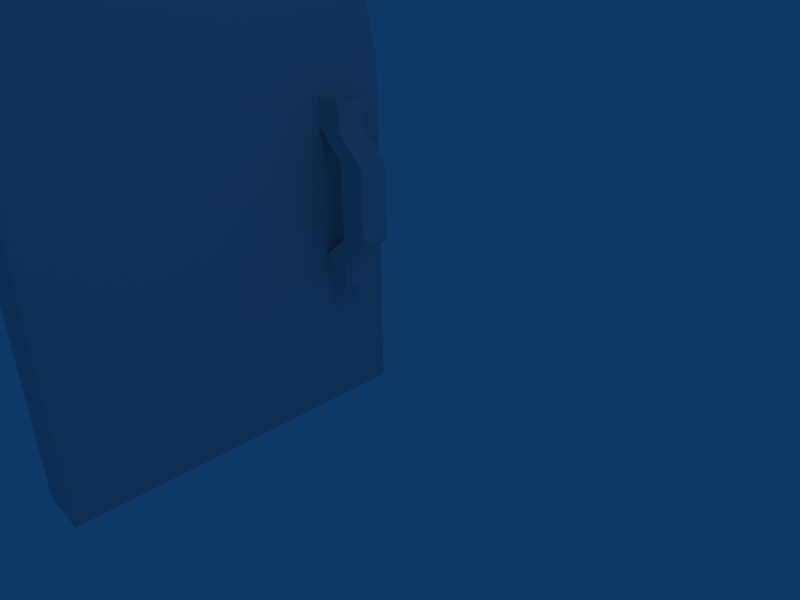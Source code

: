 # Source: door.blend  (saved by Blender 2.34.0; exported with 4.5.12 LTS)
import bpy
from mathutils import Matrix  # noqa: F401  (used for matrix-valued properties, if any)

bpy.ops.wm.read_factory_settings(use_empty=True)
scene = bpy.context.scene
scene.name = 'Scene'

# ---- collections
col_collection_1 = bpy.data.collections.new('Collection 1'); scene.collection.children.link(col_collection_1)

# ---- world
world_world = bpy.data.worlds.new('World'); scene.world = world_world
world_world.color = (0.05656, 0.2208, 0.4)
world_world.use_sun_shadow = False
world_world.sun_shadow_jitter_overblur = 0.0
world_world.cycles.sampling_method = 'MANUAL'
world_world.cycles.sample_map_resolution = 256

# ---- cameras
cam_camera = bpy.data.cameras.new('Camera')
cam_camera.passepartout_alpha = 0.2
cam_camera.clip_end = 100.0
cam_camera.lens = 35.0
cam_camera.ortho_scale = 7.314
cam_camera.show_passepartout = False
cam_camera.show_safe_areas = True
cam_camera.dof.focus_distance = 0.0
cam_camera.dof.aperture_fstop = 128.0

# ---- lights
light_spot = bpy.data.lights.new('Spot', 'POINT')
light_spot.transmission_factor = 0.0
light_spot.cutoff_distance = 30.0
light_spot.energy = 100.0
light_spot.shadow_buffer_clip_start = 1.001
light_spot.shadow_soft_size = 1.0
light_spot.shadow_maximum_resolution = 0.006
light_spot.use_absolute_resolution = True
light_spot.cycles.use_multiple_importance_sampling = False

# ---- meshes
me_cube_002 = bpy.data.meshes.new('Cube.002')
me_cube_002.from_pydata([(0.6026, -3.589, -1.349), (0.6026, -4.161, -1.349), (0.03043, -4.161, -1.349), (0.03043, -3.589, -1.349), (0.6002, -3.589, 2.287), (0.6002, -4.161, 2.287), (0.02809, -4.161, 2.287), (0.02809, -3.589, 2.287), (0.6026, -3.589, -0.7958), (0.6026, -4.161, -0.7958), (0.03043, -4.161, -0.7958), (0.03043, -3.589, -0.7958), (0.6002, -3.589, 1.733), (0.02809, -3.589, 1.733), (0.02809, -4.161, 1.754), (0.6002, -4.161, 1.754), (0.5889, -4.161, -0.2332), (0.5889, -3.589, -0.2448), (1.161, -4.161, -0.2332), (1.161, -3.589, -0.2448), (1.161, -3.589, 1.266), (0.5889, -3.589, 1.266), (1.161, -4.161, 1.24), (0.5889, -4.161, 1.24)], [], [(0, 1, 2, 3), (4, 7, 6, 5), (0, 8, 9, 1), (1, 9, 10, 2), (2, 10, 11, 3), (4, 12, 13, 7), (8, 0, 3, 11), (10, 16, 17, 11), (9, 18, 16, 10), (8, 19, 18, 9), (12, 4, 5, 15), (15, 5, 6, 14), (14, 6, 7, 13), (12, 20, 21, 13), (19, 8, 11, 17), (19, 20, 22, 18), (18, 22, 23, 16), (16, 23, 21, 17), (23, 14, 13, 21), (22, 15, 14, 23), (20, 12, 15, 22), (20, 19, 17, 21)])
me_cube_002.use_remesh_preserve_volume = False
me_cube_002.use_remesh_preserve_attributes = False
me_cube_002.use_mirror_vertex_groups = False
me_cube_002.update()
me_cube = bpy.data.meshes.new('Cube')
me_cube.from_pydata([(0.6026, -3.589, -1.349), (0.6026, -4.161, -1.349), (0.03043, -4.161, -1.349), (0.03043, -3.589, -1.349), (0.6002, -3.589, 2.287), (0.6002, -4.161, 2.287), (0.02809, -4.161, 2.287), (0.02809, -3.589, 2.287), (0.6026, -3.589, -0.7958), (0.6026, -4.161, -0.7958), (0.03043, -4.161, -0.7958), (0.03043, -3.589, -0.7958), (0.6002, -3.589, 1.733), (0.02809, -3.589, 1.733), (0.02809, -4.161, 1.754), (0.6002, -4.161, 1.754), (0.5889, -4.161, -0.2332), (0.5889, -3.589, -0.2448), (1.161, -4.161, -0.2332), (1.161, -3.589, -0.2448), (1.161, -3.589, 1.266), (0.5889, -3.589, 1.266), (1.161, -4.161, 1.24), (0.5889, -4.161, 1.24)], [], [(0, 1, 2, 3), (4, 7, 6, 5), (0, 8, 9, 1), (1, 9, 10, 2), (2, 10, 11, 3), (4, 12, 13, 7), (8, 0, 3, 11), (10, 16, 17, 11), (9, 18, 16, 10), (8, 19, 18, 9), (12, 4, 5, 15), (15, 5, 6, 14), (14, 6, 7, 13), (12, 20, 21, 13), (19, 8, 11, 17), (19, 20, 22, 18), (18, 22, 23, 16), (16, 23, 21, 17), (23, 14, 13, 21), (22, 15, 14, 23), (20, 12, 15, 22), (20, 19, 17, 21)])
me_cube.use_remesh_preserve_volume = False
me_cube.use_remesh_preserve_attributes = False
me_cube.use_mirror_vertex_groups = False
me_cube.update()
me_cube_001 = bpy.data.meshes.new('Cube.001')
me_cube_001.from_pydata([(3.556, 1.651, -2.508), (3.556, -5.549, -2.508), (-3.644, -5.549, -2.508), (-3.644, 1.651, -2.508), (3.556, 1.651, -1.453), (3.556, -5.549, -1.453), (-3.644, -5.549, -1.453), (-3.644, 1.651, -1.453)], [], [(0, 1, 2, 3), (4, 7, 6, 5), (0, 4, 5, 1), (1, 5, 6, 2), (2, 6, 7, 3), (4, 0, 3, 7)])
_uv = me_cube_001.uv_layers.new(name='UVMap')
_uv.uv.foreach_set('vector', [0.0, 1.0, 0.0, 0.0, 1.0, 0.0, 1.0, 1.0, 0.0, 1.0, 0.0, 0.0, 1.0, 0.0, 1.0, 1.0, 0.0, 1.0, 0.0, 0.0, 1.0, 0.0, 1.0, 1.0, 0.0, 1.0, 0.0, 0.0, 1.0, 0.0, 1.0, 1.0, 0.0, 1.0, 0.0, 0.0, 1.0, 0.0, 1.0, 1.0, 0.0, 1.0, 0.0, 0.0, 1.0, 0.0, 1.0, 1.0])
_ca = me_cube_001.color_attributes.new('Col', 'BYTE_COLOR', 'CORNER')
_ca.data.foreach_set('color', [1.0, 1.0, 1.0, 1.0, 1.0, 1.0, 1.0, 1.0, 1.0, 1.0, 1.0, 1.0, 1.0, 1.0, 1.0, 1.0, 1.0, 1.0, 1.0, 1.0, 1.0, 1.0, 1.0, 1.0, 1.0, 1.0, 1.0, 1.0, 1.0, 1.0, 1.0, 1.0, 1.0, 1.0, 1.0, 1.0, 1.0, 1.0, 1.0, 1.0, 1.0, 1.0, 1.0, 1.0, 1.0, 1.0, 1.0, 1.0, 1.0, 1.0, 1.0, 1.0, 1.0, 1.0, 1.0, 1.0, 1.0, 1.0, 1.0, 1.0, 1.0, 1.0, 1.0, 1.0, 1.0, 1.0, 1.0, 1.0, 1.0, 1.0, 1.0, 1.0, 1.0, 1.0, 1.0, 1.0, 1.0, 1.0, 1.0, 1.0, 1.0, 1.0, 1.0, 1.0, 1.0, 1.0, 1.0, 1.0, 1.0, 1.0, 1.0, 1.0, 1.0, 1.0, 1.0, 1.0])
me_cube_001.use_remesh_preserve_volume = False
me_cube_001.use_remesh_preserve_attributes = False
me_cube_001.use_mirror_vertex_groups = False
me_cube_001.update()
me_cylinder = bpy.data.meshes.new('Cylinder')
me_cylinder.from_pydata([(2.527, 4.147, -2.527), (3.302, 2.987, -2.527), (3.574, 1.62, -2.527), (-3.574, 1.62, -2.527), (-3.302, 2.987, -2.527), (-2.527, 4.147, -2.527), (-1.368, 4.922, -2.527), (7.737e-07, 5.194, -2.527), (1.368, 4.922, -2.527), (2.527, 4.147, -1.473), (3.302, 2.987, -1.473), (3.574, 1.62, -1.473), (-3.574, 1.62, -1.473), (-3.302, 2.987, -1.473), (-2.527, 4.147, -1.473), (-1.368, 4.922, -1.473), (9.874e-06, 5.194, -1.473), (1.368, 4.922, -1.473), (-1.556e-06, 1.62, -2.527), (-1.602e-06, 1.62, -1.473)], [], [(18, 0, 1), (19, 10, 9), (18, 1, 2), (19, 11, 10), (18, 3, 4), (19, 13, 12), (18, 4, 5), (19, 14, 13), (18, 5, 6), (19, 15, 14), (18, 6, 7), (19, 16, 15), (18, 7, 8), (19, 17, 16), (8, 0, 18), (19, 9, 17), (0, 9, 10, 1), (1, 10, 11, 2), (3, 12, 13, 4), (4, 13, 14, 5), (5, 14, 15, 6), (6, 15, 16, 7), (7, 16, 17, 8), (9, 0, 8, 17), (3, 18, 19, 12), (2, 11, 19, 18)])
me_cylinder.use_remesh_preserve_volume = False
me_cylinder.use_remesh_preserve_attributes = False
me_cylinder.use_mirror_vertex_groups = False
me_cylinder.update()

# ---- objects
ob_cube_002 = bpy.data.objects.new('Cube.002', me_cube_002)
ob_cube = bpy.data.objects.new('Cube', me_cube)
ob_cube_001 = bpy.data.objects.new('Cube.001', me_cube_001)
ob_cylinder = bpy.data.objects.new('Cylinder', me_cylinder)
ob_lamp = bpy.data.objects.new('Lamp', light_spot)
ob_camera = bpy.data.objects.new('Camera', cam_camera)

# ---- transforms, parenting, visibility, modifiers, constraints
ob_cube_002.location = (-4.963, -1.411, -1.252)
ob_cube_002.rotation_euler = (3.142, 1.794e-16, 1.794e-16)
ob_cube_002.scale = (-1.0, 1.0, 1.0)
ob_cube_002.lock_rotations_4d = False
ob_cube_002.empty_display_type = 'ARROWS'
ob_cube_002.color = (0.0, 0.0, 0.0, 1.0)
ob_cube_002.lineart.crease_threshold = 0.0
ob_cube.location = (-3.97, -1.411, -1.252)
ob_cube.rotation_euler = (3.142, 1.794e-16, 1.794e-16)
ob_cube.lock_rotations_4d = False
ob_cube.empty_display_type = 'ARROWS'
ob_cube.color = (0.0, 0.0, 0.0, 1.0)
ob_cube.lineart.crease_threshold = 0.0
ob_cube_001.location = (-2.486, 0.04383, -0.8508)
ob_cube_001.rotation_euler = (1.571, -0.0, 1.571)
ob_cube_001.lock_rotations_4d = False
ob_cube_001.empty_display_type = 'ARROWS'
ob_cube_001.color = (0.0, 0.0, 0.0, 1.0)
ob_cube_001.lineart.crease_threshold = 0.0
ob_cylinder.location = (-2.467, 0.0, -0.9)
ob_cylinder.rotation_euler = (1.571, -0.0, 1.571)
ob_cylinder.lock_rotations_4d = False
ob_cylinder.empty_display_type = 'ARROWS'
ob_cylinder.color = (0.0, 0.0, 0.0, 1.0)
ob_cylinder.lineart.crease_threshold = 0.0
ob_lamp.location = (4.076, 1.005, 5.904)
ob_lamp.rotation_euler = (0.6503, 0.05522, 1.866)
ob_lamp.lock_rotations_4d = False
ob_lamp.empty_display_type = 'ARROWS'
ob_lamp.color = (0.0, 0.0, 0.0, 0.0)
ob_lamp.lineart.crease_threshold = 0.0
ob_camera.location = (7.481, -6.508, 3.077)
ob_camera.rotation_euler = (1.109, 0.01082, 0.8149)
ob_camera.lock_rotations_4d = False
ob_camera.empty_display_type = 'ARROWS'
ob_camera.color = (0.0, 0.0, 0.0, 0.0)
ob_camera.display_type = 'WIRE'
ob_camera.lineart.crease_threshold = 0.0

# ---- collection membership
col_collection_1.objects.link(ob_cube_002)
col_collection_1.objects.link(ob_cube)
col_collection_1.objects.link(ob_cube_001)
col_collection_1.objects.link(ob_cylinder)
col_collection_1.objects.link(ob_lamp)
col_collection_1.objects.link(ob_camera)

# ---- scene / render settings (as saved in the file)
scene.camera = ob_camera
scene.frame_start = 1; scene.frame_end = 250; scene.frame_set(1)
scene.render.engine = 'BLENDER_EEVEE_NEXT'
scene.render.image_settings.file_format = 'JPEG'
scene.render.image_settings.color_mode = 'RGB'
scene.render.image_settings.compression = 90
scene.render.resolution_x = 800
scene.render.resolution_y = 600
scene.render.pixel_aspect_x = 100.0
scene.render.pixel_aspect_y = 100.0
scene.render.fps = 25
scene.render.dither_intensity = 0.0
scene.render.use_compositing = False
scene.render.use_sequencer = False
scene.render.bake_bias = 0.0
scene.render.use_stamp_time = False
scene.render.use_stamp_date = False
scene.render.use_stamp_frame = False
scene.render.use_stamp_camera = False
scene.render.use_stamp_scene = False
scene.render.use_stamp_filename = False
scene.render.use_stamp_render_time = False
scene.render.stamp_font_size = 0
scene.cycles.use_denoising = False
scene.cycles.samples = 10
scene.cycles.sampling_pattern = 'TABULATED_SOBOL'
scene.cycles.light_sampling_threshold = 0.0
scene.cycles.use_adaptive_sampling = False
scene.cycles.use_light_tree = False
scene.cycles.blur_glossy = 0.0
scene.cycles.volume_bounces = 1
scene.cycles.pixel_filter_type = 'GAUSSIAN'
scene.cycles.sample_clamp_indirect = 0.0
scene.view_settings.view_transform = 'Raw'
bpy.context.view_layer.update()
